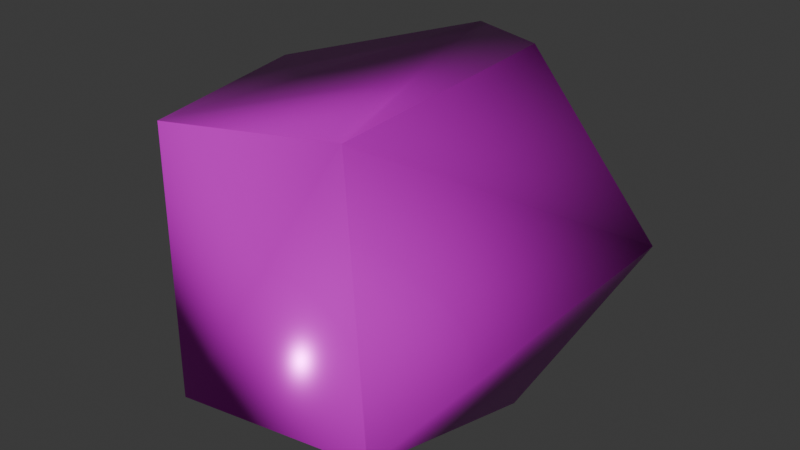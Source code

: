 # Source: rock-2.blend  (saved by Blender 5.0.119; exported with 4.5.12 LTS)
import bpy
from mathutils import Matrix  # noqa: F401  (used for matrix-valued properties, if any)

bpy.ops.wm.read_factory_settings(use_empty=True)
scene = bpy.context.scene
scene.name = 'Scene'

# ---- collections
col_collection = bpy.data.collections.new('Collection'); scene.collection.children.link(col_collection)

# ---- images (referenced by path relative to the original .blend; pixels are not part of the script)
import os
ASSET_DIR = os.environ.get("B2B_ASSET_DIR", "")  # directory of the original .blend (textures are referenced by path, not embedded)
HERE = os.path.dirname(os.path.abspath(__file__))  # packed textures are extracted next to this script under _unpacked/

def load_image(name, relpath, width, height, colorspace="sRGB"):
    """Load a texture the original file referenced (path relative to the .blend, or extracted next to this script)."""
    p = next((c for c in (os.path.join(HERE, relpath), os.path.join(ASSET_DIR, relpath)) if relpath and os.path.exists(c)), "")
    if p:
        img = bpy.data.images.load(p, check_existing=True)
        img.name = name
    else:  # same state as the original file: an image datablock whose file is absent (Cycles renders it pink)
        img = bpy.data.images.new(name, width, height)
        img.source = "FILE"
        img.filepath = "//" + (relpath or name)
    img.colorspace_settings.name = colorspace
    return img
img_rock_2_worm_001_height_png = load_image('rock-2_WORM.001_Height.png', 'textures/rock-2/rock-2_WORM.001_Height.png', 1024, 1024, 'Non-Color')
img_rock_2_worm_001_basecolor_png = load_image('rock-2_WORM.001_BaseColor.png', 'textures/rock-2/rock-2_WORM.001_BaseColor.png', 1024, 1024, 'sRGB')
img_rock_2_worm_001_metallic_png = load_image('rock-2_WORM.001_Metallic.png', 'textures/rock-2/rock-2_WORM.001_Metallic.png', 1024, 1024, 'Non-Color')
img_rock_2_worm_001_roughness_png = load_image('rock-2_WORM.001_Roughness.png', 'textures/rock-2/rock-2_WORM.001_Roughness.png', 1024, 1024, 'Non-Color')
img_rock_2_worm_001_normal_png = load_image('rock-2_WORM.001_Normal.png', 'textures/rock-2/rock-2_WORM.001_Normal.png', 1024, 1024, 'Non-Color')

# ---- materials (node trees are filled in below, after node groups)
mat_worm_001 = bpy.data.materials.new('WORM.001')
mat_worm_001.use_backface_culling_lightprobe_volume = False
mat_worm_001.use_transparent_shadow = False

# ---- material node trees
mat_worm_001.use_nodes = True; mat_worm_001.node_tree.nodes.clear()
_N = mat_worm_001.node_tree.nodes; _L = mat_worm_001.node_tree.links
n0 = _N.new('ShaderNodeBsdfPrincipled'); n0.name = 'Principled BSDF'; n0.location = (10, 300)
n0.distribution = 'GGX'
n0.subsurface_method = 'RANDOM_WALK_SKIN'
n0.inputs[3].default_value = 1.45
n0.inputs[27].default_value = (0.0, 0.0, 0.0, 1.0)
n0.inputs[28].default_value = 1.0
n1 = _N.new('ShaderNodeOutputMaterial'); n1.name = 'Material Output'; n1.location = (300, 300)
n2 = _N.new('ShaderNodeTexImage'); n2.name = 'Image Texture'; n2.location = (84, -876)
n2.label = 'Displacement'
n2.image = img_rock_2_worm_001_height_png
n3 = _N.new('ShaderNodeDisplacement'); n3.name = 'Displacement'; n3.location = (110, -400)
n4 = _N.new('ShaderNodeTexImage'); n4.name = 'Image Texture.001'; n4.location = (84, -36)
n4.label = 'Base Color'
n4.image = img_rock_2_worm_001_basecolor_png
n5 = _N.new('ShaderNodeTexImage'); n5.name = 'Image Texture.002'; n5.location = (84, -316)
n5.label = 'Metallic'
n5.image = img_rock_2_worm_001_metallic_png
n6 = _N.new('ShaderNodeTexImage'); n6.name = 'Image Texture.003'; n6.location = (84, -596)
n6.label = 'Roughness'
n6.image = img_rock_2_worm_001_roughness_png
n7 = _N.new('ShaderNodeTexImage'); n7.name = 'Image Texture.004'; n7.location = (84, -1156)
n7.label = 'Normal'
n7.image = img_rock_2_worm_001_normal_png
n8 = _N.new('ShaderNodeNormalMap'); n8.name = 'Normal Map'; n8.location = (-240, -620)
n9 = _N.new('ShaderNodeMapping'); n9.name = 'Mapping'; n9.location = (229, -36)
n10 = _N.new('NodeReroute'); n10.name = 'Reroute'; n10.location = (34, -706)
n10.width = 14
n10.socket_idname = 'NodeSocketVector'
n11 = _N.new('ShaderNodeTexCoord'); n11.name = 'Texture Coordinate'; n11.location = (29, -36)
n12 = _N.new('NodeFrame'); n12.name = 'Frame'; n12.location = (-1269, 336)
n12.label = 'Mapping'
n12.width = 398
n13 = _N.new('NodeFrame'); n13.name = 'Frame.001'; n13.location = (-624, 536)
n13.label = 'Textures'
n13.width = 353
n2.parent = n13
n4.parent = n13
n5.parent = n13
n6.parent = n13
n7.parent = n13
n9.parent = n12
n10.parent = n13
n11.parent = n12
_L.new(n0.outputs[0], n1.inputs[0])
_L.new(n2.outputs[0], n3.inputs[0])
_L.new(n3.outputs[0], n1.inputs[2])
_L.new(n4.outputs[0], n0.inputs[0])
_L.new(n5.outputs[0], n0.inputs[1])
_L.new(n6.outputs[0], n0.inputs[2])
_L.new(n7.outputs[0], n8.inputs[1])
_L.new(n8.outputs[0], n0.inputs[5])
_L.new(n10.outputs[0], n4.inputs[0])
_L.new(n10.outputs[0], n5.inputs[0])
_L.new(n10.outputs[0], n6.inputs[0])
_L.new(n10.outputs[0], n2.inputs[0])
_L.new(n10.outputs[0], n7.inputs[0])
_L.new(n9.outputs[0], n10.inputs[0])
_L.new(n11.outputs[2], n9.inputs[0])
n1.is_active_output = True

# ---- world
world_world = bpy.data.worlds.new('World'); scene.world = world_world
world_world.use_nodes = True; world_world.node_tree.nodes.clear()
_N = world_world.node_tree.nodes; _L = world_world.node_tree.links
n0 = _N.new('ShaderNodeOutputWorld'); n0.name = 'World Output'; n0.location = (200, 100)
n1 = _N.new('ShaderNodeBackground'); n1.name = 'Background'; n1.location = (-200, 100)
n1.inputs[0].default_value = (0.05088, 0.05088, 0.05088, 1.0)
_L.new(n1.outputs[0], n0.inputs[0])
n0.is_active_output = True
world_world.color = (0.05088, 0.05088, 0.05088)
world_world.sun_shadow_jitter_overblur = 0.0

# ---- meshes
me_rock_2_lod_0 = bpy.data.meshes.new('Rock_2_LOD-0')
me_rock_2_lod_0.from_pydata([(0.0004683, 0.1868, 0.2352), (-0.01108, 0.1783, 0.001439), (0.09817, 0.1068, 0.2584), (0.1713, 0.1472, 0.1271), (0.09817, 0.1068, -0.008884), (0.07319, -0.03996, 0.2333), (0.08894, -0.04126, 0.02151), (-0.09657, -0.03181, 0.2009), (-0.0759, -0.04866, 0.002363), (-0.125, 0.1125, 0.2022), (-0.1132, 0.1128, 0.01579)], [], [(9, 7, 0), (0, 2, 3), (0, 3, 1), (3, 5, 6), (2, 5, 3), (8, 10, 1), (1, 3, 4), (8, 6, 5, 7), (4, 3, 6), (5, 2, 0, 7), (10, 8, 7, 9), (1, 10, 9, 0), (8, 1, 4, 6)])
me_rock_2_lod_0.polygons.foreach_set('use_smooth', [True] * 13)
_uv = me_rock_2_lod_0.uv_layers.new(name='UVMap')
_uv.uv.foreach_set('vector', [0.5043, 0.2883, 0.3255, 0.2446, 0.6057, 0.1309, 0.317, 0.6206, 0.3252, 0.7967, 0.1647, 0.7825, 0.317, 0.6206, 0.1647, 0.7825, 0.008238, 0.5972, 0.1647, 0.7825, 0.3046, 0.9999, 0.01092, 0.9809, 0.3252, 0.7967, 0.3046, 0.9999, 0.1647, 0.7825, 0.3685, 0.5704, 0.3255, 0.3668, 0.4568, 0.2885, 0.008238, 0.5972, 0.1647, 0.7825, 0.0001128, 0.7756, 0.0001128, 0.2192, 0.01498, 0.0001128, 0.2957, 0.006408, 0.2647, 0.233, 0.0001128, 0.7756, 0.1647, 0.7825, 0.01092, 0.9809, 0.3255, 0.02802, 0.5123, 0.0001128, 0.6057, 0.1309, 0.3255, 0.2446, 0.02943, 0.4371, 0.0001128, 0.2192, 0.2647, 0.233, 0.2762, 0.4272, 0.008238, 0.5972, 0.02943, 0.4371, 0.2762, 0.4272, 0.317, 0.6206, 0.3685, 0.5704, 0.4568, 0.2885, 0.5918, 0.3815, 0.5765, 0.5704])
me_rock_2_lod_0.materials.append(mat_worm_001)
me_rock_2_lod_0.update()

# ---- objects
ob_rock_2_lod_0 = bpy.data.objects.new('Rock_2_LOD-0', me_rock_2_lod_0)

# ---- transforms, parenting, visibility, modifiers, constraints
ob_rock_2_lod_0.location = (0.0, 0.0, 0.0)

# ---- collection membership
col_collection.objects.link(ob_rock_2_lod_0)

# ---- scene / render settings (as saved in the file)
scene.frame_start = 1; scene.frame_end = 250; scene.frame_set(1)
scene.render.engine = 'BLENDER_EEVEE_NEXT'
scene.render.bake_bias = 0.0
scene.render.bake_samples = 0
scene.cycles.sampling_pattern = 'TABULATED_SOBOL'
scene.eevee.use_volume_custom_range = False
bpy.context.view_layer.update()

# ---- added for rendering (the .blend has no active camera and no usable light): camera, sun
cam_auto = bpy.data.cameras.new('AutoCamera')
cam_auto.lens = 50.0
cam_auto.sensor_width = 36.0
cam_auto.clip_end = 1000.0
ob_auto_camera = bpy.data.objects.new('AutoCamera', cam_auto)
scene.collection.objects.link(ob_auto_camera)
ob_auto_camera.location = (0.451807, -0.445349, 0.467692)
ob_auto_camera.rotation_euler = (1.09748, -7.21219e-08, 0.694738)
scene.camera = ob_auto_camera
light_auto_sun = bpy.data.lights.new('AutoSun', 'SUN')
light_auto_sun.energy = 3.0
light_auto_sun.angle = 0.0523599
ob_auto_sun = bpy.data.objects.new('AutoSun', light_auto_sun)
scene.collection.objects.link(ob_auto_sun)
ob_auto_sun.rotation_euler = (0.872665, 0.174533, 0.523599)
bpy.context.view_layer.update()
